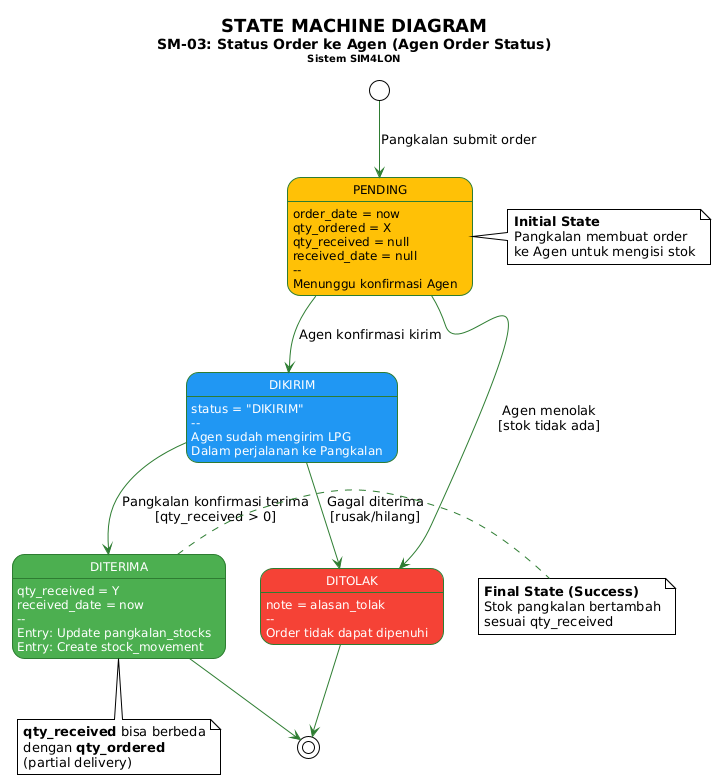

The diagram above was rendered by PlantUML. Its source (embedded in the PNG):
@startuml
!theme plain
skinparam backgroundColor #FEFEFE
skinparam state {
    BackgroundColor #E8F5E9
    BorderColor #2E7D32
    FontSize 12
    ArrowColor #2E7D32
}

skinparam state {
    BackgroundColor<<pending>> #FFC107
    FontColor<<pending>> black
    BackgroundColor<<dikirim>> #2196F3
    FontColor<<dikirim>> white
    BackgroundColor<<diterima>> #4CAF50
    FontColor<<diterima>> white
    BackgroundColor<<ditolak>> #F44336
    FontColor<<ditolak>> white
}

title <size:18>**STATE MACHINE DIAGRAM**</size>\n<size:14>SM-03: Status Order ke Agen (Agen Order Status)</size>\n<size:10>Sistem SIM4LON</size>

[*] --> PENDING : Pangkalan submit order

state PENDING <<pending>> {
    PENDING : order_date = now
    PENDING : qty_ordered = X
    PENDING : qty_received = null
    PENDING : received_date = null
    PENDING : --
    PENDING : Menunggu konfirmasi Agen
}

state DIKIRIM <<dikirim>> {
    DIKIRIM : status = "DIKIRIM"
    DIKIRIM : --
    DIKIRIM : Agen sudah mengirim LPG
    DIKIRIM : Dalam perjalanan ke Pangkalan
}

state DITERIMA <<diterima>> {
    DITERIMA : qty_received = Y
    DITERIMA : received_date = now
    DITERIMA : --
    DITERIMA : Entry: Update pangkalan_stocks
    DITERIMA : Entry: Create stock_movement
}

state DITOLAK <<ditolak>> {
    DITOLAK : note = alasan_tolak
    DITOLAK : --
    DITOLAK : Order tidak dapat dipenuhi
}

PENDING --> DIKIRIM : Agen konfirmasi kirim

PENDING --> DITOLAK : Agen menolak\n[stok tidak ada]

DIKIRIM --> DITERIMA : Pangkalan konfirmasi terima\n[qty_received > 0]

DIKIRIM --> DITOLAK : Gagal diterima\n[rusak/hilang]

DITERIMA --> [*]
DITOLAK --> [*]

note right of PENDING
  <b>Initial State</b>
  Pangkalan membuat order
  ke Agen untuk mengisi stok
end note

note right of DITERIMA
  <b>Final State (Success)</b>
  Stok pangkalan bertambah
  sesuai qty_received
end note

note bottom of DITERIMA
  <b>qty_received</b> bisa berbeda
  dengan <b>qty_ordered</b>
  (partial delivery)
end note
@enduml